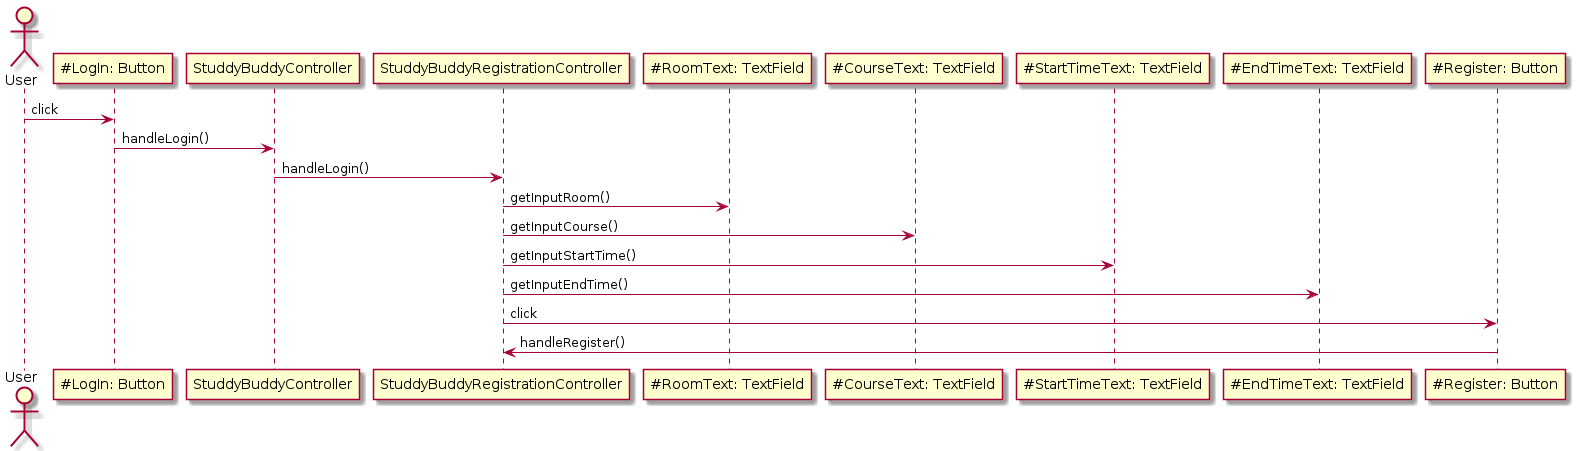

The diagram above was rendered by PlantUML. Its source (embedded in the PNG):
@startuml
actor User
User -> "~#LogIn: Button" as LogIn: click
LogIn -> StuddyBuddyController: handleLogin()
StuddyBuddyController -> StuddyBuddyRegistrationController: handleLogin()
StuddyBuddyRegistrationController -> "~#RoomText: TextField" as RoomText: getInputRoom()
StuddyBuddyRegistrationController -> "~#CourseText: TextField" as CourseText: getInputCourse()
StuddyBuddyRegistrationController -> "~#StartTimeText: TextField" as StartTimeText: getInputStartTime()
StuddyBuddyRegistrationController -> "~#EndTimeText: TextField" as EndTimeText: getInputEndTime()
StuddyBuddyRegistrationController -> "~#Register: Button" as Register: click
Register -> StuddyBuddyRegistrationController: handleRegister()
@enduml